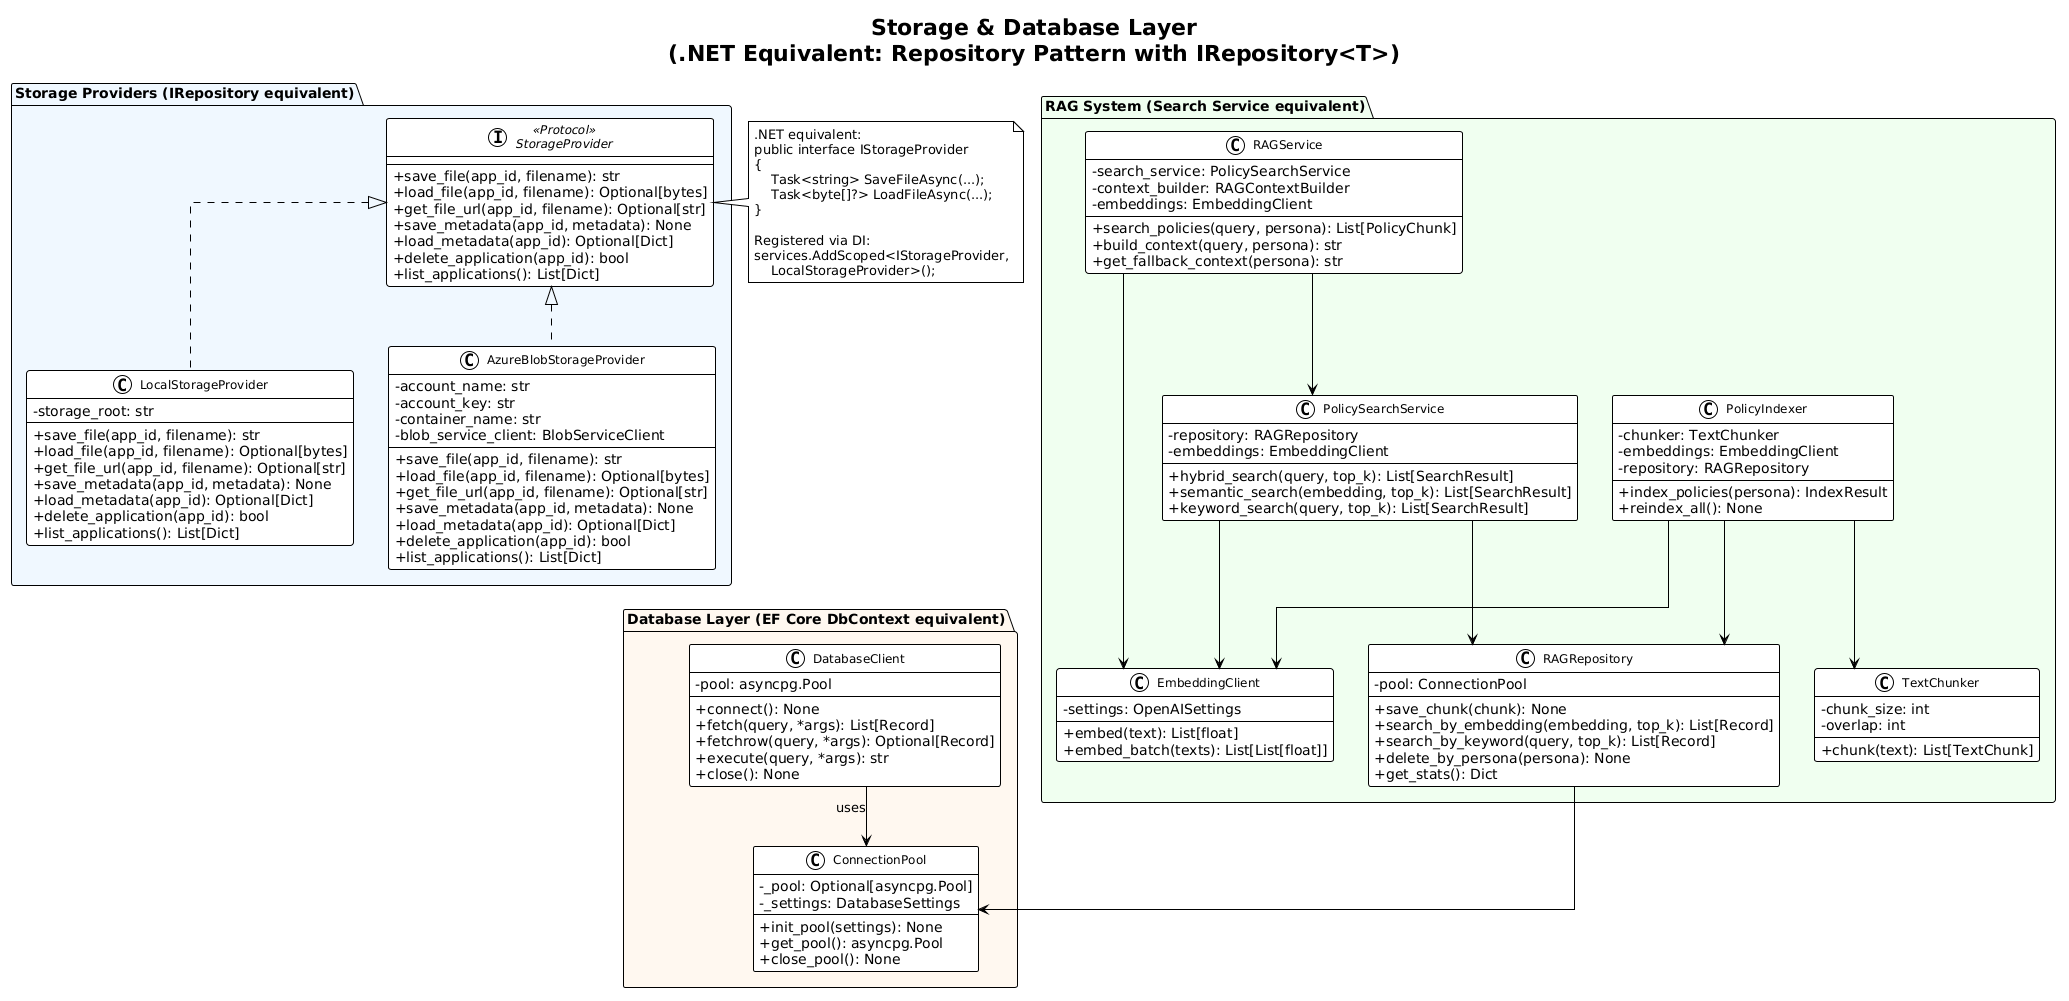

The diagram above was rendered by PlantUML. Its source (embedded in the PNG):
@startuml
!theme plain
skinparam classAttributeIconSize 0
skinparam classFontSize 12
skinparam linetype ortho

title Storage & Database Layer\n(.NET Equivalent: Repository Pattern with IRepository<T>)

package "Storage Providers (IRepository equivalent)" #F0F8FF {
    interface StorageProvider <<Protocol>> {
        +save_file(app_id, filename): str
        +load_file(app_id, filename): Optional[bytes]
        +get_file_url(app_id, filename): Optional[str]
        +save_metadata(app_id, metadata): None
        +load_metadata(app_id): Optional[Dict]
        +delete_application(app_id): bool
        +list_applications(): List[Dict]
    }

    class LocalStorageProvider {
        -storage_root: str
        --
        +save_file(app_id, filename): str
        +load_file(app_id, filename): Optional[bytes]
        +get_file_url(app_id, filename): Optional[str]
        +save_metadata(app_id, metadata): None
        +load_metadata(app_id): Optional[Dict]
        +delete_application(app_id): bool
        +list_applications(): List[Dict]
    }

    class AzureBlobStorageProvider {
        -account_name: str
        -account_key: str
        -container_name: str
        -blob_service_client: BlobServiceClient
        --
        +save_file(app_id, filename): str
        +load_file(app_id, filename): Optional[bytes]
        +get_file_url(app_id, filename): Optional[str]
        +save_metadata(app_id, metadata): None
        +load_metadata(app_id): Optional[Dict]
        +delete_application(app_id): bool
        +list_applications(): List[Dict]
    }

    StorageProvider <|.. LocalStorageProvider
    StorageProvider <|.. AzureBlobStorageProvider
}

package "Database Layer (EF Core DbContext equivalent)" #FFF8F0 {
    class DatabaseClient {
        -pool: asyncpg.Pool
        --
        +connect(): None
        +fetch(query, *args): List[Record]
        +fetchrow(query, *args): Optional[Record]
        +execute(query, *args): str
        +close(): None
    }

    class ConnectionPool {
        -_pool: Optional[asyncpg.Pool]
        -_settings: DatabaseSettings
        --
        +init_pool(settings): None
        +get_pool(): asyncpg.Pool
        +close_pool(): None
    }

    DatabaseClient --> ConnectionPool : uses
}

package "RAG System (Search Service equivalent)" #F0FFF0 {
    class RAGService {
        -search_service: PolicySearchService
        -context_builder: RAGContextBuilder
        -embeddings: EmbeddingClient
        --
        +search_policies(query, persona): List[PolicyChunk]
        +build_context(query, persona): str
        +get_fallback_context(persona): str
    }

    class PolicySearchService {
        -repository: RAGRepository
        -embeddings: EmbeddingClient
        --
        +hybrid_search(query, top_k): List[SearchResult]
        +semantic_search(embedding, top_k): List[SearchResult]
        +keyword_search(query, top_k): List[SearchResult]
    }

    class RAGRepository {
        -pool: ConnectionPool
        --
        +save_chunk(chunk): None
        +search_by_embedding(embedding, top_k): List[Record]
        +search_by_keyword(query, top_k): List[Record]
        +delete_by_persona(persona): None
        +get_stats(): Dict
    }

    class EmbeddingClient {
        -settings: OpenAISettings
        --
        +embed(text): List[float]
        +embed_batch(texts): List[List[float]]
    }

    class PolicyIndexer {
        -chunker: TextChunker
        -embeddings: EmbeddingClient
        -repository: RAGRepository
        --
        +index_policies(persona): IndexResult
        +reindex_all(): None
    }

    class TextChunker {
        -chunk_size: int
        -overlap: int
        --
        +chunk(text): List[TextChunk]
    }

    RAGService --> PolicySearchService
    RAGService --> EmbeddingClient
    PolicySearchService --> RAGRepository
    PolicySearchService --> EmbeddingClient
    PolicyIndexer --> TextChunker
    PolicyIndexer --> EmbeddingClient
    PolicyIndexer --> RAGRepository
    RAGRepository --> ConnectionPool
}

note right of StorageProvider
  .NET equivalent:
  public interface IStorageProvider
  {
      Task<string> SaveFileAsync(...);
      Task<byte[]?> LoadFileAsync(...);
  }

  Registered via DI:
  services.AddScoped<IStorageProvider,
      LocalStorageProvider>();
end note
@enduml